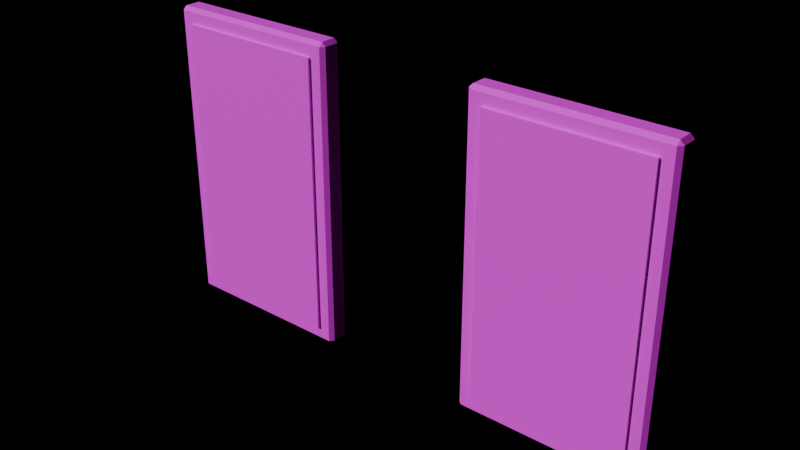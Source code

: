 # Source: FUR_Mirror.blend  (saved by Blender 4.3.34; exported with 4.5.12 LTS)
import bpy
from mathutils import Matrix  # noqa: F401  (used for matrix-valued properties, if any)

bpy.ops.wm.read_factory_settings(use_empty=True)
scene = bpy.context.scene
scene.name = 'Scene'

# ---- images (referenced by path relative to the original .blend; pixels are not part of the script)
import os
ASSET_DIR = os.environ.get("B2B_ASSET_DIR", "")  # directory of the original .blend (textures are referenced by path, not embedded)
HERE = os.path.dirname(os.path.abspath(__file__))  # packed textures are extracted next to this script under _unpacked/

def load_image(name, relpath, width, height, colorspace="sRGB"):
    """Load a texture the original file referenced (path relative to the .blend, or extracted next to this script)."""
    p = next((c for c in (os.path.join(HERE, relpath), os.path.join(ASSET_DIR, relpath)) if relpath and os.path.exists(c)), "")
    if p:
        img = bpy.data.images.load(p, check_existing=True)
        img.name = name
    else:  # same state as the original file: an image datablock whose file is absent (Cycles renders it pink)
        img = bpy.data.images.new(name, width, height)
        img.source = "FILE"
        img.filepath = "//" + (relpath or name)
    img.colorspace_settings.name = colorspace
    return img
img_palette_png = load_image('palette.png', 'palette.png', 1024, 1024, 'sRGB')

# ---- materials (node trees are filled in below, after node groups)
mat_md_palette = bpy.data.materials.new('MD_Palette')

# ---- material node trees
mat_md_palette.use_nodes = True; mat_md_palette.node_tree.nodes.clear()
_N = mat_md_palette.node_tree.nodes; _L = mat_md_palette.node_tree.links
n0 = _N.new('ShaderNodeBsdfPrincipled'); n0.name = 'Principled BSDF'; n0.location = (10, 300)
n0.inputs[2].default_value = 0.8
n1 = _N.new('ShaderNodeOutputMaterial'); n1.name = 'Material Output'; n1.location = (300, 300)
n2 = _N.new('ShaderNodeTexImage'); n2.name = 'Image Texture'; n2.location = (-400, 0)
n2.image = img_palette_png
n2.interpolation = 'Closest'
_L.new(n0.outputs[0], n1.inputs[0])
_L.new(n2.outputs[0], n0.inputs[0])
n1.is_active_output = True

# ---- lights
light_previewsun = bpy.data.lights.new('PreviewSun', 'SUN')
light_previewsun.energy = 3.0

# ---- meshes
me_fur_mirror = bpy.data.meshes.new('FUR_Mirror')
me_fur_mirror.from_pydata([(-1.15, -0.105, 0.0), (-1.15, -0.155, 0.05), (-1.2, -0.105, 0.05), (-1.15, -0.155, 3.95), (-1.15, -0.105, 4.0), (-1.2, -0.105, 3.95), (-1.15, 0.095, 0.0), (-1.2, 0.095, 0.05), (-1.15, 0.145, 0.05), (-1.15, 0.095, 4.0), (-1.15, 0.145, 3.95), (-1.2, 0.095, 3.95), (1.15, -0.105, 0.0), (1.2, -0.105, 0.05), (1.15, -0.155, 0.05), (1.15, -0.105, 4.0), (1.15, -0.155, 3.95), (1.2, -0.105, 3.95), (1.15, 0.095, 0.0), (1.15, 0.145, 0.05), (1.2, 0.095, 0.05), (1.15, 0.095, 4.0), (1.2, 0.095, 3.95), (1.15, 0.145, 3.95), (-1.0, -0.19, 0.2), (-1.0, -0.19, 3.8), (-1.0, -0.14, 0.2), (-1.0, -0.14, 3.8), (1.0, -0.19, 0.2), (1.0, -0.19, 3.8), (1.0, -0.14, 0.2), (1.0, -0.14, 3.8), (-0.125, 0.14, 3.375), (-0.125, 0.14, 3.625), (-0.125, 0.19, 3.375), (-0.125, 0.19, 3.625), (0.125, 0.14, 3.375), (0.125, 0.14, 3.625), (0.125, 0.19, 3.375), (0.125, 0.19, 3.625)], [], [(14, 16, 3, 1), (20, 22, 17, 13), (21, 9, 4, 15), (2, 5, 11, 7), (8, 10, 23, 19), (0, 1, 2), (3, 4, 5), (6, 7, 8), (9, 10, 11), (12, 13, 14), (15, 16, 17), (18, 19, 20), (21, 22, 23), (6, 0, 2, 7), (1, 3, 5, 2), (4, 9, 11, 5), (10, 8, 7, 11), (18, 6, 8, 19), (9, 21, 23, 10), (22, 20, 19, 23), (12, 18, 20, 13), (21, 15, 17, 22), (16, 14, 13, 17), (0, 12, 14, 1), (15, 4, 3, 16), (6, 18, 12, 0), (24, 25, 27, 26), (26, 27, 31, 30), (30, 31, 29, 28), (28, 29, 25, 24), (26, 30, 28, 24), (31, 27, 25, 29), (32, 33, 35, 34), (34, 35, 39, 38), (38, 39, 37, 36), (36, 37, 33, 32), (34, 38, 36, 32), (39, 35, 33, 37)])
_uv = me_fur_mirror.uv_layers.new(name='Float2')
_uv.uv.foreach_set('vector', [0.4375, 0.8125, 0.4375, 0.8125, 0.4375, 0.8125, 0.4375, 0.8125, 0.4375, 0.8125, 0.4375, 0.8125, 0.4375, 0.8125, 0.4375, 0.8125, 0.4375, 0.8125, 0.4375, 0.8125, 0.4375, 0.8125, 0.4375, 0.8125, 0.4375, 0.8125, 0.4375, 0.8125, 0.4375, 0.8125, 0.4375, 0.8125, 0.4375, 0.8125, 0.4375, 0.8125, 0.4375, 0.8125, 0.4375, 0.8125, 0.4375, 0.8125, 0.4375, 0.8125, 0.4375, 0.8125, 0.4375, 0.8125, 0.4375, 0.8125, 0.4375, 0.8125, 0.4375, 0.8125, 0.4375, 0.8125, 0.4375, 0.8125, 0.4375, 0.8125, 0.4375, 0.8125, 0.4375, 0.8125, 0.4375, 0.8125, 0.4375, 0.8125, 0.4375, 0.8125, 0.4375, 0.8125, 0.4375, 0.8125, 0.4375, 0.8125, 0.4375, 0.8125, 0.4375, 0.8125, 0.4375, 0.8125, 0.4375, 0.8125, 0.4375, 0.8125, 0.4375, 0.8125, 0.4375, 0.8125, 0.4375, 0.8125, 0.4375, 0.8125, 0.4375, 0.8125, 0.4375, 0.8125, 0.4375, 0.8125, 0.4375, 0.8125, 0.4375, 0.8125, 0.4375, 0.8125, 0.4375, 0.8125, 0.4375, 0.8125, 0.4375, 0.8125, 0.4375, 0.8125, 0.4375, 0.8125, 0.4375, 0.8125, 0.4375, 0.8125, 0.4375, 0.8125, 0.4375, 0.8125, 0.4375, 0.8125, 0.4375, 0.8125, 0.4375, 0.8125, 0.4375, 0.8125, 0.4375, 0.8125, 0.4375, 0.8125, 0.4375, 0.8125, 0.4375, 0.8125, 0.4375, 0.8125, 0.4375, 0.8125, 0.4375, 0.8125, 0.4375, 0.8125, 0.4375, 0.8125, 0.4375, 0.8125, 0.4375, 0.8125, 0.4375, 0.8125, 0.4375, 0.8125, 0.4375, 0.8125, 0.4375, 0.8125, 0.4375, 0.8125, 0.4375, 0.8125, 0.4375, 0.8125, 0.4375, 0.8125, 0.4375, 0.8125, 0.4375, 0.8125, 0.4375, 0.8125, 0.4375, 0.8125, 0.4375, 0.8125, 0.4375, 0.8125, 0.4375, 0.8125, 0.4375, 0.8125, 0.4375, 0.8125, 0.4375, 0.8125, 0.4375, 0.8125, 0.1875, 0.3125, 0.1875, 0.3125, 0.1875, 0.3125, 0.1875, 0.3125, 0.1875, 0.3125, 0.1875, 0.3125, 0.1875, 0.3125, 0.1875, 0.3125, 0.1875, 0.3125, 0.1875, 0.3125, 0.1875, 0.3125, 0.1875, 0.3125, 0.1875, 0.3125, 0.1875, 0.3125, 0.1875, 0.3125, 0.1875, 0.3125, 0.1875, 0.3125, 0.1875, 0.3125, 0.1875, 0.3125, 0.1875, 0.3125, 0.1875, 0.3125, 0.1875, 0.3125, 0.1875, 0.3125, 0.1875, 0.3125, 0.4375, 0.8125, 0.4375, 0.8125, 0.4375, 0.8125, 0.4375, 0.8125, 0.4375, 0.8125, 0.4375, 0.8125, 0.4375, 0.8125, 0.4375, 0.8125, 0.4375, 0.8125, 0.4375, 0.8125, 0.4375, 0.8125, 0.4375, 0.8125, 0.4375, 0.8125, 0.4375, 0.8125, 0.4375, 0.8125, 0.4375, 0.8125, 0.4375, 0.8125, 0.4375, 0.8125, 0.4375, 0.8125, 0.4375, 0.8125, 0.4375, 0.8125, 0.4375, 0.8125, 0.4375, 0.8125, 0.4375, 0.8125])
me_fur_mirror.materials.append(mat_md_palette)
me_fur_mirror.update()
me_fur_mirror_frac_1 = bpy.data.meshes.new('FUR_Mirror_Frac_1')
me_fur_mirror_frac_1.from_pydata([(1.15, -0.105, 4.0), (1.15, -0.155, 3.95), (1.2, -0.105, 3.95), (1.15, 0.095, 4.0), (1.2, 0.095, 3.95), (1.15, 0.145, 3.95), (1.0, -0.19, 3.8), (1.0, -0.14, 3.8), (-0.125, 0.14, 3.375), (-0.125, 0.14, 3.625), (-0.125, 0.19, 3.375), (-0.125, 0.19, 3.625), (0.125, 0.14, 3.375), (0.125, 0.14, 3.625), (0.125, 0.19, 3.375), (0.125, 0.19, 3.625), (-0.5457, 0.095, 4.0), (-0.5258, 0.145, 3.95), (-0.5625, -0.105, 4.0), (-0.551, -0.155, 3.95), (-0.5026, -0.14, 3.8), (-0.5068, -0.19, 3.8), (1.2, 0.095, 2.016), (1.15, 0.145, 1.971), (1.15, -0.155, 2.286), (1.2, -0.105, 2.226), (1.0, -0.14, 2.295), (1.0, -0.19, 2.348), (-0.1069, -0.19, 2.527), (-0.08507, -0.14, 2.471), (-0.09162, -0.155, 2.488), (0.03927, 0.145, 2.151)], [], [(22, 4, 2, 25), (31, 17, 5, 23), (28, 29, 26, 27), (0, 1, 2), (3, 4, 5), (16, 3, 5, 17), (3, 0, 2, 4), (30, 31, 23, 22, 25, 24), (29, 20, 7, 26), (26, 7, 6, 27), (8, 9, 11, 10), (10, 11, 15, 14), (14, 15, 13, 12), (12, 13, 9, 8), (10, 14, 12, 8), (15, 11, 9, 13), (27, 6, 21, 28), (7, 20, 21, 6), (0, 18, 19, 1), (24, 1, 19, 30), (28, 21, 20, 29), (3, 16, 18, 0), (18, 16, 17, 31, 30, 19), (1, 24, 25, 2), (4, 22, 23, 5)])
_uv = me_fur_mirror_frac_1.uv_layers.new(name='Float2')
_uv.uv.foreach_set('vector', [0.4375, 0.8125, 0.4375, 0.8125, 0.4375, 0.8125, 0.4375, 0.8125, 0.4375, 0.8125, 0.4375, 0.8125, 0.4375, 0.8125, 0.4375, 0.8125, 0.0625, 0.3125, 0.0625, 0.3125, 0.0625, 0.3125, 0.0625, 0.3125, 0.4375, 0.8125, 0.4375, 0.8125, 0.4375, 0.8125, 0.4375, 0.8125, 0.4375, 0.8125, 0.4375, 0.8125, 0.4375, 0.8125, 0.4375, 0.8125, 0.4375, 0.8125, 0.4375, 0.8125, 0.4375, 0.8125, 0.4375, 0.8125, 0.4375, 0.8125, 0.4375, 0.8125, 0.0625, 0.3125, 0.0625, 0.3125, 0.0625, 0.3125, 0.0625, 0.3125, 0.0625, 0.3125, 0.0625, 0.3125, 0.1875, 0.3125, 0.1875, 0.3125, 0.1875, 0.3125, 0.1875, 0.3125, 0.1875, 0.3125, 0.1875, 0.3125, 0.1875, 0.3125, 0.1875, 0.3125, 0.4375, 0.8125, 0.4375, 0.8125, 0.4375, 0.8125, 0.4375, 0.8125, 0.4375, 0.8125, 0.4375, 0.8125, 0.4375, 0.8125, 0.4375, 0.8125, 0.4375, 0.8125, 0.4375, 0.8125, 0.4375, 0.8125, 0.4375, 0.8125, 0.4375, 0.8125, 0.4375, 0.8125, 0.4375, 0.8125, 0.4375, 0.8125, 0.4375, 0.8125, 0.4375, 0.8125, 0.4375, 0.8125, 0.4375, 0.8125, 0.4375, 0.8125, 0.4375, 0.8125, 0.4375, 0.8125, 0.4375, 0.8125, 0.1875, 0.3125, 0.1875, 0.3125, 0.1875, 0.3125, 0.1875, 0.3125, 0.1875, 0.3125, 0.1875, 0.3125, 0.1875, 0.3125, 0.1875, 0.3125, 0.4375, 0.8125, 0.4375, 0.8125, 0.4375, 0.8125, 0.4375, 0.8125, 0.4375, 0.8125, 0.4375, 0.8125, 0.4375, 0.8125, 0.4375, 0.8125, 0.0625, 0.3125, 0.0625, 0.3125, 0.0625, 0.3125, 0.0625, 0.3125, 0.4375, 0.8125, 0.4375, 0.8125, 0.4375, 0.8125, 0.4375, 0.8125, 0.0625, 0.3125, 0.0625, 0.3125, 0.0625, 0.3125, 0.0625, 0.3125, 0.0625, 0.3125, 0.0625, 0.3125, 0.4375, 0.8125, 0.4375, 0.8125, 0.4375, 0.8125, 0.4375, 0.8125, 0.4375, 0.8125, 0.4375, 0.8125, 0.4375, 0.8125, 0.4375, 0.8125])
me_fur_mirror_frac_1.materials.append(mat_md_palette)
me_fur_mirror_frac_1.update()
me_fur_mirror_frac_2 = bpy.data.meshes.new('FUR_Mirror_Frac_2')
me_fur_mirror_frac_2.from_pydata([(0.7108, 0.095, 0.0), (0.6993, 0.145, 0.05), (0.6941, -0.105, 0.0), (0.6741, -0.155, 0.05), (0.6283, -0.14, 0.2), (0.6241, -0.19, 0.2), (-0.04855, -0.19, 2.341), (-0.04129, -0.14, 2.332), (-0.04347, -0.155, 2.334), (7.862e-05, 0.145, 2.276), (0.09681, 0.095, 0.0), (-0.124, -0.155, 0.05), (-0.1818, -0.14, 0.2), (0.1131, 0.145, 0.05), (-0.06131, -0.105, 0.0), (-0.2213, -0.19, 0.2), (-0.9191, -0.14, 1.789), (-0.9549, -0.19, 1.781), (-0.7147, 0.145, 1.834), (-0.9298, -0.155, 1.787)], [], [(17, 16, 12, 15), (9, 8, 3, 2, 0, 1), (12, 4, 5, 15), (14, 2, 3, 11), (10, 0, 2, 14), (5, 4, 7, 6), (12, 16, 7, 4), (13, 18, 9, 1), (9, 18, 19, 8), (7, 16, 17, 6), (5, 6, 17, 15), (19, 18, 13, 10, 14, 11), (3, 8, 19, 11), (0, 10, 13, 1)])
_uv = me_fur_mirror_frac_2.uv_layers.new(name='Float2')
_uv.uv.foreach_set('vector', [0.0625, 0.3125, 0.0625, 0.3125, 0.0625, 0.3125, 0.0625, 0.3125, 0.0625, 0.3125, 0.0625, 0.3125, 0.0625, 0.3125, 0.0625, 0.3125, 0.0625, 0.3125, 0.0625, 0.3125, 0.1875, 0.3125, 0.1875, 0.3125, 0.1875, 0.3125, 0.1875, 0.3125, 0.4375, 0.8125, 0.4375, 0.8125, 0.4375, 0.8125, 0.4375, 0.8125, 0.4375, 0.8125, 0.4375, 0.8125, 0.4375, 0.8125, 0.4375, 0.8125, 0.0625, 0.3125, 0.0625, 0.3125, 0.0625, 0.3125, 0.0625, 0.3125, 0.1875, 0.3125, 0.1875, 0.3125, 0.1875, 0.3125, 0.1875, 0.3125, 0.4375, 0.8125, 0.4375, 0.8125, 0.4375, 0.8125, 0.4375, 0.8125, 0.0625, 0.3125, 0.0625, 0.3125, 0.0625, 0.3125, 0.0625, 0.3125, 0.0625, 0.3125, 0.0625, 0.3125, 0.0625, 0.3125, 0.0625, 0.3125, 0.1875, 0.3125, 0.1875, 0.3125, 0.1875, 0.3125, 0.1875, 0.3125, 0.0625, 0.3125, 0.0625, 0.3125, 0.0625, 0.3125, 0.0625, 0.3125, 0.0625, 0.3125, 0.0625, 0.3125, 0.4375, 0.8125, 0.4375, 0.8125, 0.4375, 0.8125, 0.4375, 0.8125, 0.4375, 0.8125, 0.4375, 0.8125, 0.4375, 0.8125, 0.4375, 0.8125])
me_fur_mirror_frac_2.materials.append(mat_md_palette)
me_fur_mirror_frac_2.update()
me_fur_mirror_frac_3 = bpy.data.meshes.new('FUR_Mirror_Frac_3')
me_fur_mirror_frac_3.from_pydata([(1.15, -0.105, 0.0), (1.2, -0.105, 0.05), (1.15, -0.155, 0.05), (1.15, 0.095, 0.0), (1.15, 0.145, 0.05), (1.2, 0.095, 0.05), (1.0, -0.19, 0.2), (1.0, -0.14, 0.2), (0.7108, 0.095, 0.0), (0.6993, 0.145, 0.05), (0.6941, -0.105, 0.0), (0.6741, -0.155, 0.05), (0.6283, -0.14, 0.2), (0.6241, -0.19, 0.2), (1.2, 0.095, 2.016), (1.15, 0.145, 1.971), (1.15, -0.155, 2.286), (1.2, -0.105, 2.226), (1.0, -0.14, 2.295), (1.0, -0.19, 2.348), (-0.1069, -0.19, 2.527), (-0.08507, -0.14, 2.471), (-0.09162, -0.155, 2.488), (0.03927, 0.145, 2.151)], [], [(22, 23, 9, 8, 10, 11), (0, 1, 2), (20, 19, 18, 21), (3, 4, 5), (14, 5, 4, 15), (0, 3, 5, 1), (16, 2, 1, 17), (10, 0, 2, 11), (8, 3, 0, 10), (12, 7, 6, 13), (3, 8, 9, 4), (13, 20, 21, 12), (6, 19, 20, 13), (12, 21, 18, 7), (7, 18, 19, 6), (22, 16, 17, 14, 15, 23), (2, 16, 22, 11), (9, 23, 15, 4), (5, 14, 17, 1)])
_uv = me_fur_mirror_frac_3.uv_layers.new(name='Float2')
_uv.uv.foreach_set('vector', [0.0625, 0.3125, 0.0625, 0.3125, 0.0625, 0.3125, 0.0625, 0.3125, 0.0625, 0.3125, 0.0625, 0.3125, 0.4375, 0.8125, 0.4375, 0.8125, 0.4375, 0.8125, 0.0625, 0.3125, 0.0625, 0.3125, 0.0625, 0.3125, 0.0625, 0.3125, 0.4375, 0.8125, 0.4375, 0.8125, 0.4375, 0.8125, 0.4375, 0.8125, 0.4375, 0.8125, 0.4375, 0.8125, 0.4375, 0.8125, 0.4375, 0.8125, 0.4375, 0.8125, 0.4375, 0.8125, 0.4375, 0.8125, 0.4375, 0.8125, 0.4375, 0.8125, 0.4375, 0.8125, 0.4375, 0.8125, 0.4375, 0.8125, 0.4375, 0.8125, 0.4375, 0.8125, 0.4375, 0.8125, 0.4375, 0.8125, 0.4375, 0.8125, 0.4375, 0.8125, 0.4375, 0.8125, 0.1875, 0.3125, 0.1875, 0.3125, 0.1875, 0.3125, 0.1875, 0.3125, 0.4375, 0.8125, 0.4375, 0.8125, 0.4375, 0.8125, 0.4375, 0.8125, 0.0625, 0.3125, 0.0625, 0.3125, 0.0625, 0.3125, 0.0625, 0.3125, 0.1875, 0.3125, 0.1875, 0.3125, 0.1875, 0.3125, 0.1875, 0.3125, 0.1875, 0.3125, 0.1875, 0.3125, 0.1875, 0.3125, 0.1875, 0.3125, 0.1875, 0.3125, 0.1875, 0.3125, 0.1875, 0.3125, 0.1875, 0.3125, 0.0625, 0.3125, 0.0625, 0.3125, 0.0625, 0.3125, 0.0625, 0.3125, 0.0625, 0.3125, 0.0625, 0.3125, 0.4375, 0.8125, 0.4375, 0.8125, 0.4375, 0.8125, 0.4375, 0.8125, 0.4375, 0.8125, 0.4375, 0.8125, 0.4375, 0.8125, 0.4375, 0.8125, 0.4375, 0.8125, 0.4375, 0.8125, 0.4375, 0.8125, 0.4375, 0.8125])
me_fur_mirror_frac_3.materials.append(mat_md_palette)
me_fur_mirror_frac_3.update()
me_fur_mirror_frac_4 = bpy.data.meshes.new('FUR_Mirror_Frac_4')
me_fur_mirror_frac_4.from_pydata([(-1.15, -0.155, 3.95), (-1.15, -0.105, 4.0), (-1.2, -0.105, 3.95), (-1.15, 0.095, 4.0), (-1.15, 0.145, 3.95), (-1.2, 0.095, 3.95), (-1.0, -0.19, 3.8), (-1.0, -0.14, 3.8), (-0.5457, 0.095, 4.0), (-0.5258, 0.145, 3.95), (-0.5625, -0.105, 4.0), (-0.551, -0.155, 3.95), (-0.5026, -0.14, 3.8), (-0.5068, -0.19, 3.8), (-1.15, -0.155, 1.65), (-1.2, -0.105, 1.605), (-1.15, 0.145, 1.565), (-1.2, 0.095, 1.548), (-1.0, -0.19, 1.753), (-1.0, -0.14, 1.739), (-0.04855, -0.19, 2.341), (-0.04129, -0.14, 2.332), (-0.04347, -0.155, 2.334), (7.862e-05, 0.145, 2.276)], [], [(22, 11, 0, 14), (8, 3, 1, 10), (15, 2, 5, 17), (21, 20, 18, 19), (0, 1, 2), (3, 4, 5), (20, 21, 12, 13), (14, 0, 2, 15), (1, 3, 5, 2), (10, 1, 0, 11), (18, 6, 7, 19), (20, 13, 6, 18), (12, 7, 6, 13), (19, 7, 12, 21), (3, 8, 9, 4), (16, 4, 9, 23), (10, 11, 22, 23, 9, 8), (4, 16, 17, 5), (23, 22, 14, 15, 17, 16)])
_uv = me_fur_mirror_frac_4.uv_layers.new(name='Float2')
_uv.uv.foreach_set('vector', [0.4375, 0.8125, 0.4375, 0.8125, 0.4375, 0.8125, 0.4375, 0.8125, 0.4375, 0.8125, 0.4375, 0.8125, 0.4375, 0.8125, 0.4375, 0.8125, 0.4375, 0.8125, 0.4375, 0.8125, 0.4375, 0.8125, 0.4375, 0.8125, 0.0625, 0.3125, 0.0625, 0.3125, 0.0625, 0.3125, 0.0625, 0.3125, 0.4375, 0.8125, 0.4375, 0.8125, 0.4375, 0.8125, 0.4375, 0.8125, 0.4375, 0.8125, 0.4375, 0.8125, 0.0625, 0.3125, 0.0625, 0.3125, 0.0625, 0.3125, 0.0625, 0.3125, 0.4375, 0.8125, 0.4375, 0.8125, 0.4375, 0.8125, 0.4375, 0.8125, 0.4375, 0.8125, 0.4375, 0.8125, 0.4375, 0.8125, 0.4375, 0.8125, 0.4375, 0.8125, 0.4375, 0.8125, 0.4375, 0.8125, 0.4375, 0.8125, 0.1875, 0.3125, 0.1875, 0.3125, 0.1875, 0.3125, 0.1875, 0.3125, 0.1875, 0.3125, 0.1875, 0.3125, 0.1875, 0.3125, 0.1875, 0.3125, 0.1875, 0.3125, 0.1875, 0.3125, 0.1875, 0.3125, 0.1875, 0.3125, 0.1875, 0.3125, 0.1875, 0.3125, 0.1875, 0.3125, 0.1875, 0.3125, 0.4375, 0.8125, 0.4375, 0.8125, 0.4375, 0.8125, 0.4375, 0.8125, 0.4375, 0.8125, 0.4375, 0.8125, 0.4375, 0.8125, 0.4375, 0.8125, 0.0625, 0.3125, 0.0625, 0.3125, 0.0625, 0.3125, 0.0625, 0.3125, 0.0625, 0.3125, 0.0625, 0.3125, 0.4375, 0.8125, 0.4375, 0.8125, 0.4375, 0.8125, 0.4375, 0.8125, 0.0625, 0.3125, 0.0625, 0.3125, 0.0625, 0.3125, 0.0625, 0.3125, 0.0625, 0.3125, 0.0625, 0.3125])
me_fur_mirror_frac_4.materials.append(mat_md_palette)
me_fur_mirror_frac_4.update()
me_fur_mirror_frac_5 = bpy.data.meshes.new('FUR_Mirror_Frac_5')
me_fur_mirror_frac_5.from_pydata([(-1.15, -0.105, 0.0), (-1.15, -0.155, 0.05), (-1.2, -0.105, 0.05), (-1.15, 0.095, 0.0), (-1.2, 0.095, 0.05), (-1.15, 0.145, 0.05), (-1.0, -0.19, 0.2), (-1.0, -0.14, 0.2), (-1.15, -0.155, 1.65), (-1.2, -0.105, 1.605), (-1.15, 0.145, 1.565), (-1.2, 0.095, 1.548), (-1.0, -0.19, 1.753), (-1.0, -0.14, 1.739), (0.09681, 0.095, 0.0), (-0.124, -0.155, 0.05), (-0.1818, -0.14, 0.2), (0.1131, 0.145, 0.05), (-0.06131, -0.105, 0.0), (-0.2213, -0.19, 0.2), (-0.9191, -0.14, 1.789), (-0.9549, -0.19, 1.781), (-0.7147, 0.145, 1.834), (-0.9298, -0.155, 1.787)], [], [(0, 1, 2), (22, 10, 11, 9, 8, 23), (3, 4, 5), (3, 0, 2, 4), (20, 13, 12, 21), (10, 5, 4, 11), (14, 3, 5, 17), (21, 19, 16, 20), (6, 12, 13, 7), (19, 21, 12, 6), (2, 9, 11, 4), (15, 23, 8, 1), (1, 8, 9, 2), (5, 10, 22, 17), (7, 16, 19, 6), (7, 13, 20, 16), (0, 18, 15, 1), (23, 15, 18, 14, 17, 22), (3, 14, 18, 0)])
_uv = me_fur_mirror_frac_5.uv_layers.new(name='Float2')
_uv.uv.foreach_set('vector', [0.4375, 0.8125, 0.4375, 0.8125, 0.4375, 0.8125, 0.0625, 0.3125, 0.0625, 0.3125, 0.0625, 0.3125, 0.0625, 0.3125, 0.0625, 0.3125, 0.0625, 0.3125, 0.4375, 0.8125, 0.4375, 0.8125, 0.4375, 0.8125, 0.4375, 0.8125, 0.4375, 0.8125, 0.4375, 0.8125, 0.4375, 0.8125, 0.0625, 0.3125, 0.0625, 0.3125, 0.0625, 0.3125, 0.0625, 0.3125, 0.4375, 0.8125, 0.4375, 0.8125, 0.4375, 0.8125, 0.4375, 0.8125, 0.4375, 0.8125, 0.4375, 0.8125, 0.4375, 0.8125, 0.4375, 0.8125, 0.0625, 0.3125, 0.0625, 0.3125, 0.0625, 0.3125, 0.0625, 0.3125, 0.1875, 0.3125, 0.1875, 0.3125, 0.1875, 0.3125, 0.1875, 0.3125, 0.1875, 0.3125, 0.1875, 0.3125, 0.1875, 0.3125, 0.1875, 0.3125, 0.4375, 0.8125, 0.4375, 0.8125, 0.4375, 0.8125, 0.4375, 0.8125, 0.4375, 0.8125, 0.4375, 0.8125, 0.4375, 0.8125, 0.4375, 0.8125, 0.4375, 0.8125, 0.4375, 0.8125, 0.4375, 0.8125, 0.4375, 0.8125, 0.4375, 0.8125, 0.4375, 0.8125, 0.4375, 0.8125, 0.4375, 0.8125, 0.1875, 0.3125, 0.1875, 0.3125, 0.1875, 0.3125, 0.1875, 0.3125, 0.1875, 0.3125, 0.1875, 0.3125, 0.1875, 0.3125, 0.1875, 0.3125, 0.4375, 0.8125, 0.4375, 0.8125, 0.4375, 0.8125, 0.4375, 0.8125, 0.0625, 0.3125, 0.0625, 0.3125, 0.0625, 0.3125, 0.0625, 0.3125, 0.0625, 0.3125, 0.0625, 0.3125, 0.4375, 0.8125, 0.4375, 0.8125, 0.4375, 0.8125, 0.4375, 0.8125])
me_fur_mirror_frac_5.materials.append(mat_md_palette)
me_fur_mirror_frac_5.update()

# ---- objects
ob_previewsun = bpy.data.objects.new('PreviewSun', light_previewsun)
ob_fur_mirror = bpy.data.objects.new('FUR_Mirror', me_fur_mirror)
ob_fur_mirror_frac_1 = bpy.data.objects.new('FUR_Mirror_Frac_1', me_fur_mirror_frac_1)
ob_fur_mirror_frac_2 = bpy.data.objects.new('FUR_Mirror_Frac_2', me_fur_mirror_frac_2)
ob_fur_mirror_frac_3 = bpy.data.objects.new('FUR_Mirror_Frac_3', me_fur_mirror_frac_3)
ob_fur_mirror_frac_4 = bpy.data.objects.new('FUR_Mirror_Frac_4', me_fur_mirror_frac_4)
ob_fur_mirror_frac_5 = bpy.data.objects.new('FUR_Mirror_Frac_5', me_fur_mirror_frac_5)

# ---- transforms, parenting, visibility, modifiers, constraints
ob_previewsun.location = (0.0, 0.0, 0.0)
ob_previewsun.rotation_euler = (0.9, 0.2, -0.6)
ob_fur_mirror.location = (0.0, 0.0, 0.0)
ob_fur_mirror_frac_1.location = (4.4, 0.0, 0.0)
ob_fur_mirror_frac_2.location = (4.4, 0.0, 0.0)
ob_fur_mirror_frac_3.location = (4.4, 0.0, 0.0)
ob_fur_mirror_frac_4.location = (4.4, 0.0, 0.0)
ob_fur_mirror_frac_5.location = (4.4, 0.0, 0.0)

# ---- collection membership
scene.collection.objects.link(ob_previewsun)
scene.collection.objects.link(ob_fur_mirror)
scene.collection.objects.link(ob_fur_mirror_frac_1)
scene.collection.objects.link(ob_fur_mirror_frac_2)
scene.collection.objects.link(ob_fur_mirror_frac_3)
scene.collection.objects.link(ob_fur_mirror_frac_4)
scene.collection.objects.link(ob_fur_mirror_frac_5)

# ---- scene / render settings (as saved in the file)
scene.frame_start = 1; scene.frame_end = 250; scene.frame_set(1)
scene.render.engine = 'BLENDER_EEVEE_NEXT'
scene.unit_settings.scale_length = 0.01
bpy.context.view_layer.update()

# ---- added for rendering (the .blend has no active camera): camera
cam_auto = bpy.data.cameras.new('AutoCamera')
cam_auto.lens = 50.0
cam_auto.sensor_width = 36.0
cam_auto.clip_end = 1000.0
ob_auto_camera = bpy.data.objects.new('AutoCamera', cam_auto)
scene.collection.objects.link(ob_auto_camera)
ob_auto_camera.location = (9.50778, -8.76933, 7.84622)
ob_auto_camera.rotation_euler = (1.09748, -7.21219e-08, 0.694738)
scene.camera = ob_auto_camera
bpy.context.view_layer.update()
